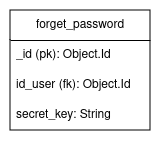

The diagram above was exported from draw.io. Its source (the exported page's mxGraphModel, read from the mxfile embedded in the PNG):
<mxGraphModel dx="2072" dy="1746" grid="1" gridSize="10" guides="1" tooltips="1" connect="1" arrows="1" fold="1" page="1" pageScale="1" pageWidth="850" pageHeight="1100" math="0" shadow="0">
  <root>
    <mxCell id="0" />
    <mxCell id="1" parent="0" />
    <mxCell id="2" value="forget_password" style="swimlane;fontStyle=0;childLayout=stackLayout;horizontal=1;startSize=30;horizontalStack=0;resizeParent=1;resizeParentMax=0;resizeLast=0;collapsible=1;marginBottom=0;whiteSpace=wrap;html=1;" vertex="1" parent="1">
      <mxGeometry x="110" y="-100" width="140" height="120" as="geometry" />
    </mxCell>
    <mxCell id="3" value="&lt;div&gt;_id (pk): Object.Id&lt;br&gt;&lt;/div&gt;" style="text;strokeColor=none;fillColor=none;align=left;verticalAlign=middle;spacingLeft=4;spacingRight=4;overflow=hidden;points=[[0,0.5],[1,0.5]];portConstraint=eastwest;rotatable=0;whiteSpace=wrap;html=1;" vertex="1" parent="2">
      <mxGeometry y="30" width="140" height="30" as="geometry" />
    </mxCell>
    <mxCell id="4" value="id_user (fk): Object.Id" style="text;strokeColor=none;fillColor=none;align=left;verticalAlign=middle;spacingLeft=4;spacingRight=4;overflow=hidden;points=[[0,0.5],[1,0.5]];portConstraint=eastwest;rotatable=0;whiteSpace=wrap;html=1;" vertex="1" parent="2">
      <mxGeometry y="60" width="140" height="30" as="geometry" />
    </mxCell>
    <mxCell id="5" value="secret_key: String" style="text;strokeColor=none;fillColor=none;align=left;verticalAlign=middle;spacingLeft=4;spacingRight=4;overflow=hidden;points=[[0,0.5],[1,0.5]];portConstraint=eastwest;rotatable=0;whiteSpace=wrap;html=1;" vertex="1" parent="2">
      <mxGeometry y="90" width="140" height="30" as="geometry" />
    </mxCell>
  </root>
</mxGraphModel>